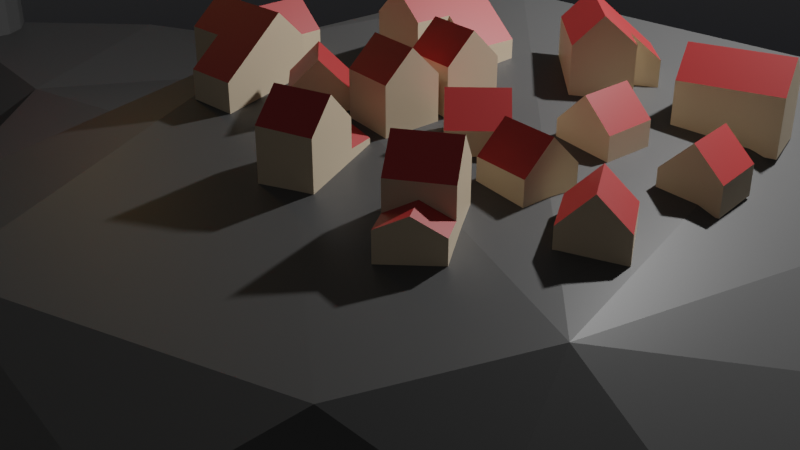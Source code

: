# Source: 1-13._texturing_the_lighthouse.blend  (saved by Blender 3.2.14; exported with 4.5.12 LTS)
import bpy
from mathutils import Matrix  # noqa: F401  (used for matrix-valued properties, if any)

bpy.ops.wm.read_factory_settings(use_empty=True)
scene = bpy.context.scene
scene.name = 'Scene'

# ---- collections
col_collection = bpy.data.collections.new('Collection'); scene.collection.children.link(col_collection)
col_houses = bpy.data.collections.new('houses'); scene.collection.children.link(col_houses)

# ---- materials (node trees are filled in below, after node groups)
mat_white = bpy.data.materials.new('white')
mat_white.use_transparent_shadow = False
mat_red = bpy.data.materials.new('red')
mat_red.use_transparent_shadow = False
mat_grey_base = bpy.data.materials.new('grey base')
mat_grey_base.use_transparent_shadow = False
mat_emission = bpy.data.materials.new('emission')
mat_emission.use_transparent_shadow = False
mat_water = bpy.data.materials.new('water')
mat_water.use_transparent_shadow = False
mat_rock = bpy.data.materials.new('rock')
mat_rock.use_transparent_shadow = False
mat_house_yellow = bpy.data.materials.new('house yellow')
mat_house_yellow.use_transparent_shadow = False
mat_house_red = bpy.data.materials.new('house red')
mat_house_red.use_transparent_shadow = False

# ---- material node trees
mat_white.use_nodes = True; mat_white.node_tree.nodes.clear()
_N = mat_white.node_tree.nodes; _L = mat_white.node_tree.links
n0 = _N.new('ShaderNodeBsdfPrincipled'); n0.name = 'Principled BSDF'; n0.location = (10, 300)
n0.distribution = 'GGX'
n0.subsurface_method = 'RANDOM_WALK_SKIN'
n0.inputs[3].default_value = 1.45
n0.inputs[27].default_value = (0.0, 0.0, 0.0, 1.0)
n0.inputs[28].default_value = 1.0
n1 = _N.new('ShaderNodeOutputMaterial'); n1.name = 'Material Output'; n1.location = (300, 300)
_L.new(n0.outputs[0], n1.inputs[0])
n1.is_active_output = True
mat_red.use_nodes = True; mat_red.node_tree.nodes.clear()
_N = mat_red.node_tree.nodes; _L = mat_red.node_tree.links
n0 = _N.new('ShaderNodeBsdfPrincipled'); n0.name = 'Principled BSDF'; n0.location = (10, 300)
n0.distribution = 'GGX'
n0.subsurface_method = 'RANDOM_WALK_SKIN'
n0.inputs[0].default_value = (0.8, 0.002208, 0.0, 1.0)
n0.inputs[3].default_value = 1.45
n0.inputs[27].default_value = (0.0, 0.0, 0.0, 1.0)
n0.inputs[28].default_value = 1.0
n1 = _N.new('ShaderNodeOutputMaterial'); n1.name = 'Material Output'; n1.location = (300, 300)
_L.new(n0.outputs[0], n1.inputs[0])
n1.is_active_output = True
mat_grey_base.use_nodes = True; mat_grey_base.node_tree.nodes.clear()
_N = mat_grey_base.node_tree.nodes; _L = mat_grey_base.node_tree.links
n0 = _N.new('ShaderNodeBsdfPrincipled'); n0.name = 'Principled BSDF'; n0.location = (10, 300)
n0.distribution = 'GGX'
n0.subsurface_method = 'RANDOM_WALK_SKIN'
n0.inputs[0].default_value = (0.1078, 0.1078, 0.1078, 1.0)
n0.inputs[3].default_value = 1.45
n0.inputs[27].default_value = (0.0, 0.0, 0.0, 1.0)
n0.inputs[28].default_value = 1.0
n1 = _N.new('ShaderNodeOutputMaterial'); n1.name = 'Material Output'; n1.location = (300, 300)
_L.new(n0.outputs[0], n1.inputs[0])
n1.is_active_output = True
mat_emission.use_nodes = True; mat_emission.node_tree.nodes.clear()
_N = mat_emission.node_tree.nodes; _L = mat_emission.node_tree.links
n0 = _N.new('ShaderNodeBsdfPrincipled'); n0.name = 'Principled BSDF'; n0.location = (10, 300)
n0.distribution = 'GGX'
n0.subsurface_method = 'RANDOM_WALK_SKIN'
n0.inputs[3].default_value = 1.45
n0.inputs[27].default_value = (0.5457, 0.3459, 0.07611, 1.0)
n0.inputs[28].default_value = 18.0
n1 = _N.new('ShaderNodeOutputMaterial'); n1.name = 'Material Output'; n1.location = (300, 300)
_L.new(n0.outputs[0], n1.inputs[0])
n1.is_active_output = True
mat_water.use_nodes = True; mat_water.node_tree.nodes.clear()
_N = mat_water.node_tree.nodes; _L = mat_water.node_tree.links
n0 = _N.new('ShaderNodeBsdfPrincipled'); n0.name = 'Principled BSDF'; n0.location = (10, 300)
n0.distribution = 'GGX'
n0.subsurface_method = 'RANDOM_WALK_SKIN'
n0.inputs[0].default_value = (0.001854, 0.002587, 0.01206, 1.0)
n0.inputs[2].default_value = 0.0
n0.inputs[3].default_value = 1.45
n0.inputs[27].default_value = (0.0, 0.0, 0.0, 1.0)
n0.inputs[28].default_value = 1.0
n1 = _N.new('ShaderNodeOutputMaterial'); n1.name = 'Material Output'; n1.location = (300, 300)
_L.new(n0.outputs[0], n1.inputs[0])
n1.is_active_output = True
mat_rock.use_nodes = True; mat_rock.node_tree.nodes.clear()
_N = mat_rock.node_tree.nodes; _L = mat_rock.node_tree.links
n0 = _N.new('ShaderNodeBsdfPrincipled'); n0.name = 'Principled BSDF'; n0.location = (10, 300)
n0.distribution = 'GGX'
n0.subsurface_method = 'RANDOM_WALK_SKIN'
n0.inputs[0].default_value = (0.07812, 0.07812, 0.07812, 1.0)
n0.inputs[3].default_value = 1.45
n0.inputs[27].default_value = (0.0, 0.0, 0.0, 1.0)
n0.inputs[28].default_value = 1.0
n1 = _N.new('ShaderNodeOutputMaterial'); n1.name = 'Material Output'; n1.location = (300, 300)
_L.new(n0.outputs[0], n1.inputs[0])
n1.is_active_output = True
mat_house_yellow.use_nodes = True; mat_house_yellow.node_tree.nodes.clear()
_N = mat_house_yellow.node_tree.nodes; _L = mat_house_yellow.node_tree.links
n0 = _N.new('ShaderNodeBsdfPrincipled'); n0.name = 'Principled BSDF'; n0.location = (10, 300)
n0.distribution = 'GGX'
n0.subsurface_method = 'RANDOM_WALK_SKIN'
n0.inputs[0].default_value = (0.7001, 0.5658, 0.4024, 1.0)
n0.inputs[3].default_value = 1.45
n0.inputs[27].default_value = (0.0, 0.0, 0.0, 1.0)
n0.inputs[28].default_value = 1.0
n1 = _N.new('ShaderNodeOutputMaterial'); n1.name = 'Material Output'; n1.location = (300, 300)
_L.new(n0.outputs[0], n1.inputs[0])
n1.is_active_output = True
mat_house_red.use_nodes = True; mat_house_red.node_tree.nodes.clear()
_N = mat_house_red.node_tree.nodes; _L = mat_house_red.node_tree.links
n0 = _N.new('ShaderNodeBsdfPrincipled'); n0.name = 'Principled BSDF'; n0.location = (10, 300)
n0.distribution = 'GGX'
n0.subsurface_method = 'RANDOM_WALK_SKIN'
n0.inputs[0].default_value = (0.4444, 0.02881, 0.02798, 1.0)
n0.inputs[3].default_value = 1.45
n0.inputs[27].default_value = (0.0, 0.0, 0.0, 1.0)
n0.inputs[28].default_value = 1.0
n1 = _N.new('ShaderNodeOutputMaterial'); n1.name = 'Material Output'; n1.location = (300, 300)
_L.new(n0.outputs[0], n1.inputs[0])
n1.is_active_output = True

# ---- world
world_world = bpy.data.worlds.new('World'); scene.world = world_world
world_world.use_nodes = True; world_world.node_tree.nodes.clear()
_N = world_world.node_tree.nodes; _L = world_world.node_tree.links
n0 = _N.new('ShaderNodeOutputWorld'); n0.name = 'World Output'; n0.location = (300, 300)
n1 = _N.new('ShaderNodeBackground'); n1.name = 'Background'; n1.location = (10, 300)
n1.inputs[0].default_value = (0.05088, 0.05088, 0.05088, 1.0)
_L.new(n1.outputs[0], n0.inputs[0])
n0.is_active_output = True
world_world.color = (0.05088, 0.05088, 0.05088)
world_world.use_sun_shadow = False
world_world.sun_shadow_jitter_overblur = 0.0

# ---- cameras
cam_camera = bpy.data.cameras.new('Camera')
cam_camera.clip_end = 100.0
cam_camera.ortho_scale = 7.314

# ---- lights
light_light = bpy.data.lights.new('Light', 'POINT')
light_light.transmission_factor = 0.0
light_light.energy = 1000.0
light_light.shadow_soft_size = 0.1
light_light.shadow_maximum_resolution = 0.006
light_light.use_absolute_resolution = True

# ---- meshes
me_cylinder = bpy.data.meshes.new('Cylinder')
me_cylinder.from_pydata([(0.0, 1.0, -0.5549), (0.0, 1.0, 1.0), (0.3827, 0.9239, -0.5549), (0.3827, 0.9239, 1.0), (0.7071, 0.7071, -0.5549), (0.7071, 0.7071, 1.0), (0.9239, 0.3827, -0.5549), (0.9239, 0.3827, 1.0), (1.0, -4.371e-08, -0.5549), (1.0, -4.371e-08, 1.0), (0.9239, -0.3827, -0.5549), (0.9239, -0.3827, 1.0), (0.7071, -0.7071, -0.5549), (0.7071, -0.7071, 1.0), (0.3827, -0.9239, -0.5549), (0.3827, -0.9239, 1.0), (-8.742e-08, -1.0, -0.5549), (-8.742e-08, -1.0, 1.0), (-0.3827, -0.9239, -0.5549), (-0.3827, -0.9239, 1.0), (-0.7071, -0.7071, -0.5549), (-0.7071, -0.7071, 1.0), (-0.9239, -0.3827, -0.5549), (-0.9239, -0.3827, 1.0), (-1.0, 1.192e-08, -0.5549), (-1.0, 1.192e-08, 1.0), (-0.9239, 0.3827, -0.5549), (-0.9239, 0.3827, 1.0), (-0.7071, 0.7071, -0.5549), (-0.7071, 0.7071, 1.0), (-0.3827, 0.9239, -0.5549), (-0.3827, 0.9239, 1.0), (0.3143, 0.7588, 1.0), (2.996e-09, 0.8213, 1.0), (0.5807, 0.5807, 1.0), (0.7588, 0.3143, 1.0), (0.8213, -3.657e-08, 1.0), (0.7588, -0.3143, 1.0), (0.5807, -0.5807, 1.0), (0.3143, -0.7588, 1.0), (-6.88e-08, -0.8213, 1.0), (-0.3143, -0.7588, 1.0), (-0.5807, -0.5807, 1.0), (-0.7588, -0.3143, 1.0), (-0.8213, 9.128e-09, 1.0), (-0.7588, 0.3143, 1.0), (-0.5807, 0.5807, 1.0), (-0.3143, 0.7588, 1.0), (0.2424, 0.5853, 5.871), (3.988e-08, 0.6335, 5.871), (0.4479, 0.4479, 5.871), (0.5853, 0.2424, 5.871), (0.6335, -2.65e-08, 5.871), (0.5853, -0.2424, 5.871), (0.4479, -0.4479, 5.871), (0.2424, -0.5853, 5.871), (-1.551e-08, -0.6335, 5.871), (-0.2424, -0.5853, 5.871), (-0.4479, -0.4479, 5.871), (-0.5853, -0.2424, 5.871), (-0.6335, 8.745e-09, 5.871), (-0.5853, 0.2424, 5.871), (-0.4479, 0.4479, 5.871), (-0.2424, 0.5853, 5.871), (0.2736, 0.6605, 5.871), (3.806e-08, 0.7149, 5.871), (0.5055, 0.5055, 5.871), (0.6605, 0.2736, 5.871), (0.7149, -3.039e-08, 5.871), (0.6605, -0.2736, 5.871), (0.5055, -0.5055, 5.871), (0.2736, -0.6605, 5.871), (-2.444e-08, -0.7149, 5.871), (-0.2736, -0.6605, 5.871), (-0.5055, -0.5055, 5.871), (-0.6605, -0.2736, 5.871), (-0.7149, 9.39e-09, 5.871), (-0.6605, 0.2736, 5.871), (-0.5055, 0.5055, 5.871), (-0.2736, 0.6605, 5.871), (0.211, 0.5094, 6.064), (3.267e-08, 0.5513, 6.064), (0.3898, 0.3898, 6.064), (0.5094, 0.211, 6.064), (0.5513, -4.033e-08, 6.064), (0.5094, -0.211, 6.064), (0.3898, -0.3898, 6.064), (0.211, -0.5094, 6.064), (-3.732e-09, -0.5513, 6.064), (-0.211, -0.5094, 6.064), (-0.3898, -0.3898, 6.064), (-0.5094, -0.211, 6.064), (-0.5513, -5.523e-09, 6.064), (-0.5094, 0.211, 6.064), (-0.3898, 0.3898, 6.064), (-0.211, 0.5094, 6.064), (0.2736, 0.6605, 6.064), (5.131e-08, 0.7149, 6.064), (0.5055, 0.5055, 6.064), (0.6605, 0.2736, 6.064), (0.7149, -3.039e-08, 6.064), (0.6605, -0.2736, 6.064), (0.5055, -0.5055, 6.064), (0.2736, -0.6605, 6.064), (-1.119e-08, -0.7149, 6.064), (-0.2736, -0.6605, 6.064), (-0.5055, -0.5055, 6.064), (-0.6605, -0.2736, 6.064), (-0.7149, 9.39e-09, 6.064), (-0.6605, 0.2736, 6.064), (-0.5055, 0.5055, 6.064), (-0.2736, 0.6605, 6.064), (0.211, 0.5094, 7.009), (3.267e-08, 0.5513, 7.009), (0.3898, 0.3898, 7.009), (0.5094, 0.211, 7.009), (0.5513, -4.033e-08, 7.009), (0.5094, -0.211, 7.009), (0.3898, -0.3898, 7.009), (0.211, -0.5094, 7.009), (-3.732e-09, -0.5513, 7.009), (-0.211, -0.5094, 7.009), (-0.3898, -0.3898, 7.009), (-0.5094, -0.211, 7.009), (-0.5513, -5.523e-09, 7.009), (-0.5094, 0.211, 7.009), (-0.3898, 0.3898, 7.009), (-0.211, 0.5094, 7.009), (0.272, 0.6568, 7.009), (2.637e-08, 0.7109, 7.009), (0.5027, 0.5027, 7.009), (0.6568, 0.272, 7.009), (0.7109, -5.546e-08, 7.009), (0.6568, -0.272, 7.009), (0.5027, -0.5027, 7.009), (0.272, -0.6568, 7.009), (-2.056e-08, -0.7109, 7.009), (-0.272, -0.6568, 7.009), (-0.5027, -0.5027, 7.009), (-0.6568, -0.272, 7.009), (-0.7109, -1.059e-08, 7.009), (-0.6568, 0.272, 7.009), (-0.5027, 0.5027, 7.009), (-0.272, 0.6568, 7.009), (0.272, 0.6568, 7.184), (-3.146e-08, 0.7109, 7.184), (0.5027, 0.5027, 7.184), (0.6568, 0.272, 7.184), (0.7109, -5.546e-08, 7.184), (0.6568, -0.272, 7.184), (0.5027, -0.5027, 7.184), (0.272, -0.6568, 7.184), (-7.839e-08, -0.7109, 7.184), (-0.272, -0.6568, 7.184), (-0.5027, -0.5027, 7.184), (-0.6568, -0.272, 7.184), (-0.7109, -1.059e-08, 7.184), (-0.6568, 0.272, 7.184), (-0.5027, 0.5027, 7.184), (-0.272, 0.6568, 7.184), (-2.682e-07, 0.0, 8.092), (-2.738e-07, 0.0, 8.092), (-2.682e-07, 2.98e-08, 8.092), (-2.98e-07, 1.49e-08, 8.092), (-2.98e-07, 1.49e-08, 8.092), (-2.98e-07, 1.49e-08, 8.092), (-2.682e-07, 2.98e-08, 8.092), (-2.682e-07, 0.0, 8.092), (-2.738e-07, 0.0, 8.092), (-2.682e-07, 0.0, 8.092), (-2.682e-07, 2.98e-08, 8.092), (-2.98e-07, 1.49e-08, 8.092), (-2.98e-07, 1.49e-08, 8.092), (-2.98e-07, 1.49e-08, 8.092), (-2.682e-07, 0.0, 8.092), (-2.682e-07, 0.0, 8.092), (0.7743, -3.405e-08, 2.218), (0.7274, -3.153e-08, 3.435), (0.6804, -2.902e-08, 4.653), (0.6286, -0.2604, 4.653), (0.672, -0.2784, 3.435), (0.7154, -0.2963, 2.218), (-0.7743, 9.032e-09, 2.218), (-0.7274, 8.936e-09, 3.435), (-0.6804, 8.84e-09, 4.653), (-0.6286, 0.2604, 4.653), (-0.672, 0.2784, 3.435), (-0.7154, 0.2963, 2.218), (0.4811, -0.4811, 4.653), (0.5143, -0.5143, 3.435), (0.5475, -0.5475, 2.218), (-0.4811, 0.4811, 4.653), (-0.5143, 0.5143, 3.435), (-0.5475, 0.5475, 2.218), (0.2604, -0.6286, 4.653), (0.2784, -0.672, 3.435), (0.2963, -0.7154, 2.218), (-0.2604, 0.6286, 4.653), (-0.2784, 0.672, 3.435), (-0.2963, 0.7154, 2.218), (-2.883e-08, -0.6804, 4.653), (-4.215e-08, -0.7274, 3.435), (-5.548e-08, -0.7743, 2.218), (1.222e-08, 0.7743, 2.218), (2.144e-08, 0.7274, 3.435), (3.066e-08, 0.6804, 4.653), (0.2604, 0.6286, 4.653), (0.2784, 0.672, 3.435), (0.2963, 0.7154, 2.218), (-0.2604, -0.6286, 4.653), (-0.2784, -0.672, 3.435), (-0.2963, -0.7154, 2.218), (0.4811, 0.4811, 4.653), (0.5143, 0.5143, 3.435), (0.5475, 0.5475, 2.218), (-0.4811, -0.4811, 4.653), (-0.5143, -0.5143, 3.435), (-0.5475, -0.5475, 2.218), (0.6286, 0.2604, 4.653), (0.672, 0.2784, 3.435), (0.7154, 0.2963, 2.218), (-0.6286, -0.2604, 4.653), (-0.672, -0.2784, 3.435), (-0.7154, -0.2963, 2.218)], [], [(0, 1, 3, 2), (2, 3, 5, 4), (4, 5, 7, 6), (6, 7, 9, 8), (8, 9, 11, 10), (10, 11, 13, 12), (12, 13, 15, 14), (14, 15, 17, 16), (16, 17, 19, 18), (18, 19, 21, 20), (20, 21, 23, 22), (22, 23, 25, 24), (24, 25, 27, 26), (26, 27, 29, 28), (7, 5, 34, 35), (28, 29, 31, 30), (30, 31, 1, 0), (0, 2, 4, 6, 8, 10, 12, 14, 16, 18, 20, 22, 24, 26, 28, 30), (179, 178, 52, 53), (17, 15, 39, 40), (3, 1, 33, 32), (27, 25, 44, 45), (13, 11, 37, 38), (23, 21, 42, 43), (1, 31, 47, 33), (9, 7, 35, 36), (19, 17, 40, 41), (29, 27, 45, 46), (5, 3, 32, 34), (15, 13, 38, 39), (25, 23, 43, 44), (11, 9, 36, 37), (21, 19, 41, 42), (31, 29, 46, 47), (58, 57, 73, 74), (185, 184, 60, 61), (188, 179, 53, 54), (191, 185, 61, 62), (194, 188, 54, 55), (197, 191, 62, 63), (200, 194, 55, 56), (206, 205, 49, 48), (205, 197, 63, 49), (209, 200, 56, 57), (212, 206, 48, 50), (215, 209, 57, 58), (218, 212, 50, 51), (221, 215, 58, 59), (178, 218, 51, 52), (184, 221, 59, 60), (79, 78, 110, 111), (51, 50, 66, 67), (59, 58, 74, 75), (52, 51, 67, 68), (60, 59, 75, 76), (53, 52, 68, 69), (61, 60, 76, 77), (54, 53, 69, 70), (62, 61, 77, 78), (55, 54, 70, 71), (63, 62, 78, 79), (56, 55, 71, 72), (48, 49, 65, 64), (49, 63, 79, 65), (57, 56, 72, 73), (50, 48, 64, 66), (92, 91, 123, 124), (72, 71, 103, 104), (64, 65, 97, 96), (65, 79, 111, 97), (73, 72, 104, 105), (66, 64, 96, 98), (74, 73, 105, 106), (67, 66, 98, 99), (75, 74, 106, 107), (68, 67, 99, 100), (76, 75, 107, 108), (69, 68, 100, 101), (77, 76, 108, 109), (70, 69, 101, 102), (78, 77, 109, 110), (71, 70, 102, 103), (81, 80, 96, 97), (80, 82, 98, 96), (82, 83, 99, 98), (83, 84, 100, 99), (84, 85, 101, 100), (85, 86, 102, 101), (86, 87, 103, 102), (87, 88, 104, 103), (88, 89, 105, 104), (89, 90, 106, 105), (90, 91, 107, 106), (91, 92, 108, 107), (92, 93, 109, 108), (93, 94, 110, 109), (94, 95, 111, 110), (95, 81, 97, 111), (122, 121, 137, 138), (85, 84, 116, 117), (93, 92, 124, 125), (86, 85, 117, 118), (94, 93, 125, 126), (87, 86, 118, 119), (95, 94, 126, 127), (88, 87, 119, 120), (80, 81, 113, 112), (81, 95, 127, 113), (89, 88, 120, 121), (82, 80, 112, 114), (90, 89, 121, 122), (83, 82, 114, 115), (91, 90, 122, 123), (84, 83, 115, 116), (143, 142, 158, 159), (115, 114, 130, 131), (123, 122, 138, 139), (116, 115, 131, 132), (124, 123, 139, 140), (117, 116, 132, 133), (125, 124, 140, 141), (118, 117, 133, 134), (126, 125, 141, 142), (119, 118, 134, 135), (127, 126, 142, 143), (120, 119, 135, 136), (112, 113, 129, 128), (113, 127, 143, 129), (121, 120, 136, 137), (114, 112, 128, 130), (149, 148, 164, 165), (136, 135, 151, 152), (128, 129, 145, 144), (129, 143, 159, 145), (137, 136, 152, 153), (130, 128, 144, 146), (138, 137, 153, 154), (131, 130, 146, 147), (139, 138, 154, 155), (132, 131, 147, 148), (140, 139, 155, 156), (133, 132, 148, 149), (141, 140, 156, 157), (134, 133, 149, 150), (142, 141, 157, 158), (135, 134, 150, 151), (160, 161, 175, 174, 173, 172, 171, 170, 169, 168, 167, 166, 165, 164, 163, 162), (157, 156, 172, 173), (150, 149, 165, 166), (158, 157, 173, 174), (151, 150, 166, 167), (159, 158, 174, 175), (152, 151, 167, 168), (144, 145, 161, 160), (145, 159, 175, 161), (153, 152, 168, 169), (146, 144, 160, 162), (154, 153, 169, 170), (147, 146, 162, 163), (155, 154, 170, 171), (148, 147, 163, 164), (156, 155, 171, 172), (44, 43, 223, 182), (182, 223, 222, 183), (183, 222, 221, 184), (36, 35, 220, 176), (176, 220, 219, 177), (177, 219, 218, 178), (43, 42, 217, 223), (223, 217, 216, 222), (222, 216, 215, 221), (35, 34, 214, 220), (220, 214, 213, 219), (219, 213, 212, 218), (42, 41, 211, 217), (217, 211, 210, 216), (216, 210, 209, 215), (34, 32, 208, 214), (214, 208, 207, 213), (213, 207, 206, 212), (41, 40, 202, 211), (211, 202, 201, 210), (210, 201, 200, 209), (33, 47, 199, 203), (203, 199, 198, 204), (204, 198, 197, 205), (32, 33, 203, 208), (208, 203, 204, 207), (207, 204, 205, 206), (40, 39, 196, 202), (202, 196, 195, 201), (201, 195, 194, 200), (47, 46, 193, 199), (199, 193, 192, 198), (198, 192, 191, 197), (39, 38, 190, 196), (196, 190, 189, 195), (195, 189, 188, 194), (46, 45, 187, 193), (193, 187, 186, 192), (192, 186, 185, 191), (38, 37, 181, 190), (190, 181, 180, 189), (189, 180, 179, 188), (45, 44, 182, 187), (187, 182, 183, 186), (186, 183, 184, 185), (37, 36, 176, 181), (181, 176, 177, 180), (180, 177, 178, 179)])
me_cylinder.polygons.foreach_set('material_index', [2, 2, 2, 2, 2, 2, 2, 2, 2, 2, 2, 2, 2, 2, 2, 2, 2, 2, 0, 2, 2, 2, 2, 2, 2, 2, 2, 2, 2, 2, 2, 2, 2, 2, 1, 0, 0, 0, 0, 0, 0, 0, 0, 0, 0, 0, 0, 0, 0, 0, 1, 1, 1, 1, 1, 1, 1, 1, 1, 1, 1, 1, 1, 1, 1, 1, 3, 1, 1, 1, 1, 1, 1, 1, 1, 1, 1, 1, 1, 1, 1, 1, 1, 1, 1, 1, 1, 1, 1, 1, 1, 1, 1, 1, 1, 1, 1, 1, 1, 3, 3, 3, 3, 3, 3, 3, 3, 3, 3, 3, 3, 3, 3, 3, 1, 1, 1, 1, 1, 1, 1, 1, 1, 1, 1, 1, 1, 1, 1, 1, 1, 1, 1, 1, 1, 1, 1, 1, 1, 1, 1, 1, 1, 1, 1, 1, 1, 1, 1, 1, 1, 1, 1, 1, 1, 1, 1, 1, 1, 1, 1, 1, 1, 0, 1, 1, 0, 1, 1, 0, 1, 1, 0, 1, 1, 0, 1, 1, 0, 1, 1, 0, 1, 1, 0, 1, 1, 0, 1, 1, 0, 1, 1, 0, 1, 1, 0, 1, 1, 0, 1, 1, 0, 1, 1, 0, 1, 1, 0, 1])
_uv = me_cylinder.uv_layers.new(name='UVMap')
_uv.uv.foreach_set('vector', [1.0, 0.5, 1.0, 1.0, 0.9375, 1.0, 0.9375, 0.5, 0.9375, 0.5, 0.9375, 1.0, 0.875, 1.0, 0.875, 0.5, 0.875, 0.5, 0.875, 1.0, 0.8125, 1.0, 0.8125, 0.5, 0.8125, 0.5, 0.8125, 1.0, 0.75, 1.0, 0.75, 0.5, 0.75, 0.5, 0.75, 1.0, 0.6875, 1.0, 0.6875, 0.5, 0.6875, 0.5, 0.6875, 1.0, 0.625, 1.0, 0.625, 0.5, 0.625, 0.5, 0.625, 1.0, 0.5625, 1.0, 0.5625, 0.5, 0.5625, 0.5, 0.5625, 1.0, 0.5, 1.0, 0.5, 0.5, 0.5, 0.5, 0.5, 1.0, 0.4375, 1.0, 0.4375, 0.5, 0.4375, 0.5, 0.4375, 1.0, 0.375, 1.0, 0.375, 0.5, 0.375, 0.5, 0.375, 1.0, 0.3125, 1.0, 0.3125, 0.5, 0.3125, 0.5, 0.3125, 1.0, 0.25, 1.0, 0.25, 0.5, 0.25, 0.5, 0.25, 1.0, 0.1875, 1.0, 0.1875, 0.5, 0.1875, 0.5, 0.1875, 1.0, 0.125, 1.0, 0.125, 0.5, 0.8125, 1.0, 0.875, 1.0, 0.875, 1.0, 0.8125, 1.0, 0.125, 0.5, 0.125, 1.0, 0.0625, 1.0, 0.0625, 0.5, 0.0625, 0.5, 0.0625, 1.0, 0.0, 1.0, 0.0, 0.5, 0.75, 0.49, 0.8418, 0.4717, 0.9197, 0.4197, 0.9717, 0.3418, 0.99, 0.25, 0.9717, 0.1582, 0.9197, 0.08029, 0.8418, 0.02827, 0.75, 0.01, 0.6582, 0.02827, 0.5803, 0.08029, 0.5283, 0.1582, 0.51, 0.25, 0.5283, 0.3418, 0.5803, 0.4197, 0.6582, 0.4717, 0.6875, 1.0, 0.75, 1.0, 0.75, 1.0, 0.6875, 1.0, 0.5, 1.0, 0.5625, 1.0, 0.5625, 1.0, 0.5, 1.0, 0.9375, 1.0, 1.0, 1.0, 1.0, 1.0, 0.9375, 1.0, 0.1875, 1.0, 0.25, 1.0, 0.25, 1.0, 0.1875, 1.0, 0.625, 1.0, 0.6875, 1.0, 0.6875, 1.0, 0.625, 1.0, 0.3125, 1.0, 0.375, 1.0, 0.375, 1.0, 0.3125, 1.0, 0.0, 1.0, 0.0625, 1.0, 0.0625, 1.0, 0.0, 1.0, 0.75, 1.0, 0.8125, 1.0, 0.8125, 1.0, 0.75, 1.0, 0.4375, 1.0, 0.5, 1.0, 0.5, 1.0, 0.4375, 1.0, 0.125, 1.0, 0.1875, 1.0, 0.1875, 1.0, 0.125, 1.0, 0.875, 1.0, 0.9375, 1.0, 0.9375, 1.0, 0.875, 1.0, 0.5625, 1.0, 0.625, 1.0, 0.625, 1.0, 0.5625, 1.0, 0.25, 1.0, 0.3125, 1.0, 0.3125, 1.0, 0.25, 1.0, 0.6875, 1.0, 0.75, 1.0, 0.75, 1.0, 0.6875, 1.0, 0.375, 1.0, 0.4375, 1.0, 0.4375, 1.0, 0.375, 1.0, 0.0625, 1.0, 0.125, 1.0, 0.125, 1.0, 0.0625, 1.0, 0.375, 1.0, 0.4375, 1.0, 0.4375, 1.0, 0.375, 1.0, 0.1875, 1.0, 0.25, 1.0, 0.25, 1.0, 0.1875, 1.0, 0.625, 1.0, 0.6875, 1.0, 0.6875, 1.0, 0.625, 1.0, 0.125, 1.0, 0.1875, 1.0, 0.1875, 1.0, 0.125, 1.0, 0.5625, 1.0, 0.625, 1.0, 0.625, 1.0, 0.5625, 1.0, 0.0625, 1.0, 0.125, 1.0, 0.125, 1.0, 0.0625, 1.0, 0.5, 1.0, 0.5625, 1.0, 0.5625, 1.0, 0.5, 1.0, 0.9375, 1.0, 1.0, 1.0, 1.0, 1.0, 0.9375, 1.0, 0.0, 1.0, 0.0625, 1.0, 0.0625, 1.0, 0.0, 1.0, 0.4375, 1.0, 0.5, 1.0, 0.5, 1.0, 0.4375, 1.0, 0.875, 1.0, 0.9375, 1.0, 0.9375, 1.0, 0.875, 1.0, 0.375, 1.0, 0.4375, 1.0, 0.4375, 1.0, 0.375, 1.0, 0.8125, 1.0, 0.875, 1.0, 0.875, 1.0, 0.8125, 1.0, 0.3125, 1.0, 0.375, 1.0, 0.375, 1.0, 0.3125, 1.0, 0.75, 1.0, 0.8125, 1.0, 0.8125, 1.0, 0.75, 1.0, 0.25, 1.0, 0.3125, 1.0, 0.3125, 1.0, 0.25, 1.0, 0.0625, 1.0, 0.125, 1.0, 0.125, 1.0, 0.0625, 1.0, 0.8125, 1.0, 0.875, 1.0, 0.875, 1.0, 0.8125, 1.0, 0.3125, 1.0, 0.375, 1.0, 0.375, 1.0, 0.3125, 1.0, 0.75, 1.0, 0.8125, 1.0, 0.8125, 1.0, 0.75, 1.0, 0.25, 1.0, 0.3125, 1.0, 0.3125, 1.0, 0.25, 1.0, 0.6875, 1.0, 0.75, 1.0, 0.75, 1.0, 0.6875, 1.0, 0.1875, 1.0, 0.25, 1.0, 0.25, 1.0, 0.1875, 1.0, 0.625, 1.0, 0.6875, 1.0, 0.6875, 1.0, 0.625, 1.0, 0.125, 1.0, 0.1875, 1.0, 0.1875, 1.0, 0.125, 1.0, 0.5625, 1.0, 0.625, 1.0, 0.625, 1.0, 0.5625, 1.0, 0.0625, 1.0, 0.125, 1.0, 0.125, 1.0, 0.0625, 1.0, 0.5, 1.0, 0.5625, 1.0, 0.5625, 1.0, 0.5, 1.0, 0.9375, 1.0, 1.0, 1.0, 1.0, 1.0, 0.9375, 1.0, 0.0, 1.0, 0.0625, 1.0, 0.0625, 1.0, 0.0, 1.0, 0.4375, 1.0, 0.5, 1.0, 0.5, 1.0, 0.4375, 1.0, 0.875, 1.0, 0.9375, 1.0, 0.9375, 1.0, 0.875, 1.0, 0.06492, 0.25, 0.07901, 0.1792, 0.07901, 0.1792, 0.06492, 0.25, 0.5, 1.0, 0.5625, 1.0, 0.5625, 1.0, 0.5, 1.0, 0.9375, 1.0, 1.0, 1.0, 1.0, 1.0, 0.9375, 1.0, 0.0, 1.0, 0.0625, 1.0, 0.0625, 1.0, 0.0, 1.0, 0.4375, 1.0, 0.5, 1.0, 0.5, 1.0, 0.4375, 1.0, 0.875, 1.0, 0.9375, 1.0, 0.9375, 1.0, 0.875, 1.0, 0.375, 1.0, 0.4375, 1.0, 0.4375, 1.0, 0.375, 1.0, 0.8125, 1.0, 0.875, 1.0, 0.875, 1.0, 0.8125, 1.0, 0.3125, 1.0, 0.375, 1.0, 0.375, 1.0, 0.3125, 1.0, 0.75, 1.0, 0.8125, 1.0, 0.8125, 1.0, 0.75, 1.0, 0.25, 1.0, 0.3125, 1.0, 0.3125, 1.0, 0.25, 1.0, 0.6875, 1.0, 0.75, 1.0, 0.75, 1.0, 0.6875, 1.0, 0.1875, 1.0, 0.25, 1.0, 0.25, 1.0, 0.1875, 1.0, 0.625, 1.0, 0.6875, 1.0, 0.6875, 1.0, 0.625, 1.0, 0.125, 1.0, 0.1875, 1.0, 0.1875, 1.0, 0.125, 1.0, 0.5625, 1.0, 0.625, 1.0, 0.625, 1.0, 0.5625, 1.0, 0.25, 0.4351, 0.3208, 0.421, 0.3418, 0.4717, 0.25, 0.49, 0.3208, 0.421, 0.3809, 0.3809, 0.4197, 0.4197, 0.3418, 0.4717, 0.3809, 0.3809, 0.421, 0.3208, 0.4717, 0.3418, 0.4197, 0.4197, 0.421, 0.3208, 0.4351, 0.25, 0.49, 0.25, 0.4717, 0.3418, 0.4351, 0.25, 0.421, 0.1792, 0.4717, 0.1582, 0.49, 0.25, 0.421, 0.1792, 0.3809, 0.1191, 0.4197, 0.08029, 0.4717, 0.1582, 0.3809, 0.1191, 0.3208, 0.07901, 0.3418, 0.02827, 0.4197, 0.08029, 0.3208, 0.07901, 0.25, 0.06492, 0.25, 0.01, 0.3418, 0.02827, 0.25, 0.06492, 0.1792, 0.07901, 0.1582, 0.02827, 0.25, 0.01, 0.1792, 0.07901, 0.1191, 0.1191, 0.08029, 0.08029, 0.1582, 0.02827, 0.1191, 0.1191, 0.07901, 0.1792, 0.02827, 0.1582, 0.08029, 0.08029, 0.07901, 0.1792, 0.06492, 0.25, 0.01, 0.25, 0.02827, 0.1582, 0.06492, 0.25, 0.07901, 0.3208, 0.02827, 0.3418, 0.01, 0.25, 0.07901, 0.3208, 0.1191, 0.3809, 0.08029, 0.4197, 0.02827, 0.3418, 0.1191, 0.3809, 0.1792, 0.421, 0.1582, 0.4717, 0.08029, 0.4197, 0.1792, 0.421, 0.25, 0.4351, 0.25, 0.49, 0.1582, 0.4717, 0.1191, 0.1191, 0.1792, 0.07901, 0.1792, 0.07901, 0.1191, 0.1191, 0.421, 0.1792, 0.4351, 0.25, 0.4351, 0.25, 0.421, 0.1792, 0.07901, 0.3208, 0.06492, 0.25, 0.06492, 0.25, 0.07901, 0.3208, 0.3809, 0.1191, 0.421, 0.1792, 0.421, 0.1792, 0.3809, 0.1191, 0.1191, 0.3809, 0.07901, 0.3208, 0.07901, 0.3208, 0.1191, 0.3809, 0.3208, 0.07901, 0.3809, 0.1191, 0.3809, 0.1191, 0.3208, 0.07901, 0.1792, 0.421, 0.1191, 0.3809, 0.1191, 0.3809, 0.1792, 0.421, 0.25, 0.06492, 0.3208, 0.07901, 0.3208, 0.07901, 0.25, 0.06492, 0.3208, 0.421, 0.25, 0.4351, 0.25, 0.4351, 0.3208, 0.421, 0.25, 0.4351, 0.1792, 0.421, 0.1792, 0.421, 0.25, 0.4351, 0.1792, 0.07901, 0.25, 0.06492, 0.25, 0.06492, 0.1792, 0.07901, 0.3809, 0.3809, 0.3208, 0.421, 0.3208, 0.421, 0.3809, 0.3809, 0.1191, 0.1191, 0.1792, 0.07901, 0.1792, 0.07901, 0.1191, 0.1191, 0.421, 0.3208, 0.3809, 0.3809, 0.3809, 0.3809, 0.421, 0.3208, 0.07901, 0.1792, 0.1191, 0.1191, 0.1191, 0.1191, 0.07901, 0.1792, 0.4351, 0.25, 0.421, 0.3208, 0.421, 0.3208, 0.4351, 0.25, 0.1792, 0.421, 0.1191, 0.3809, 0.1191, 0.3809, 0.1792, 0.421, 0.421, 0.3208, 0.3809, 0.3809, 0.3809, 0.3809, 0.421, 0.3208, 0.07901, 0.1792, 0.1191, 0.1191, 0.1191, 0.1191, 0.07901, 0.1792, 0.4351, 0.25, 0.421, 0.3208, 0.421, 0.3208, 0.4351, 0.25, 0.06492, 0.25, 0.07901, 0.1792, 0.07901, 0.1792, 0.06492, 0.25, 0.421, 0.1792, 0.4351, 0.25, 0.4351, 0.25, 0.421, 0.1792, 0.07901, 0.3208, 0.06492, 0.25, 0.06492, 0.25, 0.07901, 0.3208, 0.3809, 0.1191, 0.421, 0.1792, 0.421, 0.1792, 0.3809, 0.1191, 0.1191, 0.3809, 0.07901, 0.3208, 0.07901, 0.3208, 0.1191, 0.3809, 0.3208, 0.07901, 0.3809, 0.1191, 0.3809, 0.1191, 0.3208, 0.07901, 0.1792, 0.421, 0.1191, 0.3809, 0.1191, 0.3809, 0.1792, 0.421, 0.25, 0.06492, 0.3208, 0.07901, 0.3208, 0.07901, 0.25, 0.06492, 0.3208, 0.421, 0.25, 0.4351, 0.25, 0.4351, 0.3208, 0.421, 0.25, 0.4351, 0.1792, 0.421, 0.1792, 0.421, 0.25, 0.4351, 0.1792, 0.07901, 0.25, 0.06492, 0.25, 0.06492, 0.1792, 0.07901, 0.3809, 0.3809, 0.3208, 0.421, 0.3208, 0.421, 0.3809, 0.3809, 0.421, 0.1792, 0.4351, 0.25, 0.4351, 0.25, 0.421, 0.1792, 0.25, 0.06492, 0.3208, 0.07901, 0.3208, 0.07901, 0.25, 0.06492, 0.3208, 0.421, 0.25, 0.4351, 0.25, 0.4351, 0.3208, 0.421, 0.25, 0.4351, 0.1792, 0.421, 0.1792, 0.421, 0.25, 0.4351, 0.1792, 0.07901, 0.25, 0.06492, 0.25, 0.06492, 0.1792, 0.07901, 0.3809, 0.3809, 0.3208, 0.421, 0.3208, 0.421, 0.3809, 0.3809, 0.1191, 0.1191, 0.1792, 0.07901, 0.1792, 0.07901, 0.1191, 0.1191, 0.421, 0.3208, 0.3809, 0.3809, 0.3809, 0.3809, 0.421, 0.3208, 0.07901, 0.1792, 0.1191, 0.1191, 0.1191, 0.1191, 0.07901, 0.1792, 0.4351, 0.25, 0.421, 0.3208, 0.421, 0.3208, 0.4351, 0.25, 0.06492, 0.25, 0.07901, 0.1792, 0.07901, 0.1792, 0.06492, 0.25, 0.421, 0.1792, 0.4351, 0.25, 0.4351, 0.25, 0.421, 0.1792, 0.07901, 0.3208, 0.06492, 0.25, 0.06492, 0.25, 0.07901, 0.3208, 0.3809, 0.1191, 0.421, 0.1792, 0.421, 0.1792, 0.3809, 0.1191, 0.1191, 0.3809, 0.07901, 0.3208, 0.07901, 0.3208, 0.1191, 0.3809, 0.3208, 0.07901, 0.3809, 0.1191, 0.3809, 0.1191, 0.3208, 0.07901, 0.3208, 0.421, 0.25, 0.4351, 0.1792, 0.421, 0.1191, 0.3809, 0.07901, 0.3208, 0.06492, 0.25, 0.07901, 0.1792, 0.1191, 0.1191, 0.1792, 0.07901, 0.25, 0.06492, 0.3208, 0.07901, 0.3809, 0.1191, 0.421, 0.1792, 0.4351, 0.25, 0.421, 0.3208, 0.3809, 0.3809, 0.07901, 0.3208, 0.06492, 0.25, 0.06492, 0.25, 0.07901, 0.3208, 0.3809, 0.1191, 0.421, 0.1792, 0.421, 0.1792, 0.3809, 0.1191, 0.1191, 0.3809, 0.07901, 0.3208, 0.07901, 0.3208, 0.1191, 0.3809, 0.3208, 0.07901, 0.3809, 0.1191, 0.3809, 0.1191, 0.3208, 0.07901, 0.1792, 0.421, 0.1191, 0.3809, 0.1191, 0.3809, 0.1792, 0.421, 0.25, 0.06492, 0.3208, 0.07901, 0.3208, 0.07901, 0.25, 0.06492, 0.3208, 0.421, 0.25, 0.4351, 0.25, 0.4351, 0.3208, 0.421, 0.25, 0.4351, 0.1792, 0.421, 0.1792, 0.421, 0.25, 0.4351, 0.1792, 0.07901, 0.25, 0.06492, 0.25, 0.06492, 0.1792, 0.07901, 0.3809, 0.3809, 0.3208, 0.421, 0.3208, 0.421, 0.3809, 0.3809, 0.1191, 0.1191, 0.1792, 0.07901, 0.1792, 0.07901, 0.1191, 0.1191, 0.421, 0.3208, 0.3809, 0.3809, 0.3809, 0.3809, 0.421, 0.3208, 0.07901, 0.1792, 0.1191, 0.1191, 0.1191, 0.1191, 0.07901, 0.1792, 0.4351, 0.25, 0.421, 0.3208, 0.421, 0.3208, 0.4351, 0.25, 0.06492, 0.25, 0.07901, 0.1792, 0.07901, 0.1792, 0.06492, 0.25, 0.25, 1.0, 0.3125, 1.0, 0.3125, 1.0, 0.25, 1.0, 0.25, 1.0, 0.3125, 1.0, 0.3125, 1.0, 0.25, 1.0, 0.25, 1.0, 0.3125, 1.0, 0.3125, 1.0, 0.25, 1.0, 0.75, 1.0, 0.8125, 1.0, 0.8125, 1.0, 0.75, 1.0, 0.75, 1.0, 0.8125, 1.0, 0.8125, 1.0, 0.75, 1.0, 0.75, 1.0, 0.8125, 1.0, 0.8125, 1.0, 0.75, 1.0, 0.3125, 1.0, 0.375, 1.0, 0.375, 1.0, 0.3125, 1.0, 0.3125, 1.0, 0.375, 1.0, 0.375, 1.0, 0.3125, 1.0, 0.3125, 1.0, 0.375, 1.0, 0.375, 1.0, 0.3125, 1.0, 0.8125, 1.0, 0.875, 1.0, 0.875, 1.0, 0.8125, 1.0, 0.8125, 1.0, 0.875, 1.0, 0.875, 1.0, 0.8125, 1.0, 0.8125, 1.0, 0.875, 1.0, 0.875, 1.0, 0.8125, 1.0, 0.375, 1.0, 0.4375, 1.0, 0.4375, 1.0, 0.375, 1.0, 0.375, 1.0, 0.4375, 1.0, 0.4375, 1.0, 0.375, 1.0, 0.375, 1.0, 0.4375, 1.0, 0.4375, 1.0, 0.375, 1.0, 0.875, 1.0, 0.9375, 1.0, 0.9375, 1.0, 0.875, 1.0, 0.875, 1.0, 0.9375, 1.0, 0.9375, 1.0, 0.875, 1.0, 0.875, 1.0, 0.9375, 1.0, 0.9375, 1.0, 0.875, 1.0, 0.4375, 1.0, 0.5, 1.0, 0.5, 1.0, 0.4375, 1.0, 0.4375, 1.0, 0.5, 1.0, 0.5, 1.0, 0.4375, 1.0, 0.4375, 1.0, 0.5, 1.0, 0.5, 1.0, 0.4375, 1.0, 0.0, 1.0, 0.0625, 1.0, 0.0625, 1.0, 0.0, 1.0, 0.0, 1.0, 0.0625, 1.0, 0.0625, 1.0, 0.0, 1.0, 0.0, 1.0, 0.0625, 1.0, 0.0625, 1.0, 0.0, 1.0, 0.9375, 1.0, 1.0, 1.0, 1.0, 1.0, 0.9375, 1.0, 0.9375, 1.0, 1.0, 1.0, 1.0, 1.0, 0.9375, 1.0, 0.9375, 1.0, 1.0, 1.0, 1.0, 1.0, 0.9375, 1.0, 0.5, 1.0, 0.5625, 1.0, 0.5625, 1.0, 0.5, 1.0, 0.5, 1.0, 0.5625, 1.0, 0.5625, 1.0, 0.5, 1.0, 0.5, 1.0, 0.5625, 1.0, 0.5625, 1.0, 0.5, 1.0, 0.0625, 1.0, 0.125, 1.0, 0.125, 1.0, 0.0625, 1.0, 0.0625, 1.0, 0.125, 1.0, 0.125, 1.0, 0.0625, 1.0, 0.0625, 1.0, 0.125, 1.0, 0.125, 1.0, 0.0625, 1.0, 0.5625, 1.0, 0.625, 1.0, 0.625, 1.0, 0.5625, 1.0, 0.5625, 1.0, 0.625, 1.0, 0.625, 1.0, 0.5625, 1.0, 0.5625, 1.0, 0.625, 1.0, 0.625, 1.0, 0.5625, 1.0, 0.125, 1.0, 0.1875, 1.0, 0.1875, 1.0, 0.125, 1.0, 0.125, 1.0, 0.1875, 1.0, 0.1875, 1.0, 0.125, 1.0, 0.125, 1.0, 0.1875, 1.0, 0.1875, 1.0, 0.125, 1.0, 0.625, 1.0, 0.6875, 1.0, 0.6875, 1.0, 0.625, 1.0, 0.625, 1.0, 0.6875, 1.0, 0.6875, 1.0, 0.625, 1.0, 0.625, 1.0, 0.6875, 1.0, 0.6875, 1.0, 0.625, 1.0, 0.1875, 1.0, 0.25, 1.0, 0.25, 1.0, 0.1875, 1.0, 0.1875, 1.0, 0.25, 1.0, 0.25, 1.0, 0.1875, 1.0, 0.1875, 1.0, 0.25, 1.0, 0.25, 1.0, 0.1875, 1.0, 0.6875, 1.0, 0.75, 1.0, 0.75, 1.0, 0.6875, 1.0, 0.6875, 1.0, 0.75, 1.0, 0.75, 1.0, 0.6875, 1.0, 0.6875, 1.0, 0.75, 1.0, 0.75, 1.0, 0.6875, 1.0])
me_cylinder.materials.append(mat_white)
me_cylinder.materials.append(mat_red)
me_cylinder.materials.append(mat_grey_base)
me_cylinder.materials.append(mat_emission)
me_cylinder.update()
me_plane = bpy.data.meshes.new('Plane')
me_plane.from_pydata([(-1.0, -1.0, 0.0), (1.0, -1.0, 0.0), (-1.0, 1.0, 0.0), (1.0, 1.0, 0.0)], [], [(0, 1, 3, 2)])
_uv = me_plane.uv_layers.new(name='UVMap')
_uv.uv.foreach_set('vector', [0.0, 0.0, 1.0, 0.0, 1.0, 1.0, 0.0, 1.0])
me_plane.materials.append(mat_water)
me_plane.update()
me_icosphere = bpy.data.meshes.new('Icosphere')
me_icosphere.from_pydata([(-5.427, 2.521, -0.7333), (-3.149, 3.263, -0.1236), (-6.866, -3.845, -0.7288), (4.097, -4.383, 2.008), (4.731, -3.373, 2.189), (5.324, -4.779, -0.3132), (7.251, -4.154, -0.7656), (5.255, -3.631, -0.8562), (1.436, -5.037, 1.847), (-0.2909, -6.193, -0.1614), (-5.536, -1.97, -0.875), (-3.828, -3.093, -0.9059), (-4.532, 2.055, 0.3976), (-3.088, 2.958, 0.5139), (-3.909, -0.07016, -0.97), (-1.037, 1.88, 1.428), (-1.033, 1.493, -0.6821), (-1.17, -2.075, 1.269), (0.2684, -3.939, -0.3395), (-0.1746, -4.323, 1.672), (0.6817, -1.895, 2.445), (-1.462, -4.17, 0.8984), (0.4797, -6.355, -0.8125), (-1.672, -2.814, -0.3741), (3.38, -5.413, 0.5401), (1.375, 0.131, 2.558), (7.038, 1.134, 0.6155), (-3.039, -3.939, -0.06245), (-4.635, 1.679, -1.294), (0.9621, 3.753, -0.1221), (0.4971, 1.7, -0.7837), (-2.995, 0.491, 0.6821), (-4.439, -0.01631, 1.079), (-6.998, -4.094, -0.02765), (1.45, -5.481, -1.233), (3.698, -5.226, 1.601), (-0.6176, -5.01, -0.6028), (-2.05, -4.412, -0.8769), (-7.02, -2.236, 0.643), (0.2154, 4.297, 0.1399), (0.1813, -0.3139, 0.2649), (2.672, 1.541, -0.406), (0.1151, 0.6042, 2.208), (0.966, 3.624, 0.7518), (3.095, 2.655, 1.636), (4.452, 3.296, -0.6173), (2.999, 2.862, -0.6395), (-5.937, -4.148, -0.2363), (1.755, -5.836, 1.352), (5.324, -4.55, -0.7167), (6.123, 0.8249, -0.9422), (6.543, -4.026, 0.2053), (-6.921, -2.029, -0.7863), (5.348, 3.196, -0.0382), (1.309, -6.193, -0.0006338), (1.752, 3.328, 1.102), (0.3652, 2.688, -0.9324), (2.654, -0.7005, 0.04872), (2.659, 3.303, -0.2402), (-1.166, 4.278, -0.7268), (7.852, -3.277, -0.1907), (-1.023, 4.203, 0.3924), (4.273, 3.528, 0.01415), (3.706, -4.911, -0.975), (3.644, 1.134, 2.251), (6.506, 1.992, -0.5191), (7.223, 0.8873, 0.001849), (-3.09, -2.214, 1.127), (4.981, -4.135, 1.691), (5.179, 1.46, 1.595), (-1.161, -5.303, -0.3309), (-7.174, 0.01437, -0.02859), (-6.21, 2.001, -0.7866), (-5.431, -2.142, 1.338), (-2.573, 2.839, -0.9613), (-1.532, -0.3866, -0.2974), (7.212, -3.153, -1.18), (-7.54, -2.637, -0.09536), (-5.816, 2.462, -0.07337), (-3.769, -3.737, -0.0133)], [], [(28, 0, 74), (28, 72, 0), (77, 71, 52), (2, 11, 47), (42, 44, 55), (35, 3, 8), (63, 5, 22), (63, 34, 18), (40, 57, 18), (25, 4, 64), (35, 51, 68), (35, 24, 5), (4, 69, 64), (60, 26, 4), (48, 24, 35), (6, 60, 51), (48, 54, 24), (42, 25, 44), (60, 4, 68), (18, 57, 7), (68, 3, 35), (8, 19, 48), (26, 69, 4), (51, 35, 5), (7, 49, 63), (34, 63, 22), (4, 3, 68), (2, 77, 52), (79, 27, 73), (31, 12, 32), (71, 38, 78), (38, 73, 78), (78, 73, 32), (12, 78, 32), (47, 73, 33), (14, 28, 74), (40, 75, 16), (31, 17, 15), (23, 14, 75), (73, 27, 67), (73, 67, 32), (42, 15, 17), (67, 21, 17), (8, 48, 35), (34, 36, 18), (9, 21, 70), (20, 19, 8), (25, 42, 20), (42, 19, 20), (20, 3, 4), (79, 37, 27), (11, 37, 79), (21, 42, 17), (22, 9, 70), (37, 36, 70), (77, 33, 38), (19, 54, 48), (75, 18, 23), (6, 5, 49), (54, 5, 24), (51, 5, 6), (63, 49, 5), (40, 18, 75), (66, 76, 65), (29, 56, 59), (74, 56, 16), (14, 16, 75), (31, 13, 12), (10, 11, 52), (79, 73, 47), (28, 10, 52), (21, 67, 27), (39, 43, 29), (61, 13, 15), (39, 61, 43), (72, 78, 0), (56, 46, 30), (34, 22, 36), (40, 30, 41), (49, 76, 6), (74, 1, 59), (53, 45, 62), (28, 14, 10), (62, 55, 44), (58, 29, 55), (53, 65, 45), (40, 16, 30), (45, 50, 46), (45, 46, 58), (58, 55, 62), (46, 29, 58), (13, 61, 59), (58, 62, 45), (21, 19, 42), (29, 59, 39), (30, 46, 41), (55, 29, 43), (29, 46, 56), (59, 1, 13), (52, 72, 28), (61, 39, 59), (46, 50, 41), (71, 77, 38), (47, 11, 79), (62, 69, 53), (43, 42, 55), (13, 31, 15), (27, 37, 70), (50, 7, 57), (69, 62, 44), (13, 1, 78), (70, 21, 27), (60, 66, 26), (2, 47, 33), (66, 60, 76), (25, 20, 4), (49, 7, 76), (53, 69, 26), (56, 74, 59), (69, 44, 64), (37, 11, 23), (5, 54, 22), (57, 41, 50), (21, 9, 19), (14, 11, 10), (68, 51, 60), (15, 42, 43), (41, 57, 40), (63, 18, 7), (73, 38, 33), (26, 66, 65), (72, 71, 78), (74, 0, 1), (56, 30, 16), (67, 31, 32), (18, 36, 23), (78, 1, 0), (3, 20, 8), (53, 26, 65), (9, 22, 54), (6, 76, 60), (74, 16, 14), (65, 50, 45), (44, 25, 64), (11, 14, 23), (52, 71, 72), (77, 2, 33), (22, 70, 36), (37, 23, 36), (9, 54, 19), (17, 31, 67), (13, 78, 12), (2, 52, 11), (43, 61, 15), (50, 65, 76), (7, 50, 76)])
_uv = me_icosphere.uv_layers.new(name='UVMap')
_uv.uv.foreach_set('vector', [0.0, 0.0, 0.0, 0.0, 0.0, 0.0, 0.0, 0.0, 0.0, 0.0, 0.0, 0.0, 0.0, 0.0, 0.0, 0.0, 0.0, 0.0, 0.0, 0.0, 0.0, 0.0, 0.0, 0.0, 0.0, 0.0, 0.0, 0.0, 0.0, 0.0, 0.0, 0.0, 0.0, 0.0, 0.0, 0.0, 0.0, 0.0, 0.0, 0.0, 0.0, 0.0, 0.0, 0.0, 0.0, 0.0, 0.0, 0.0, 0.0, 0.0, 0.0, 0.0, 0.0, 0.0, 0.0, 0.0, 0.0, 0.0, 0.0, 0.0, 0.0, 0.0, 0.0, 0.0, 0.0, 0.0, 0.0, 0.0, 0.0, 0.0, 0.0, 0.0, 0.0, 0.0, 0.0, 0.0, 0.0, 0.0, 0.0, 0.0, 0.0, 0.0, 0.0, 0.0, 0.0, 0.0, 0.0, 0.0, 0.0, 0.0, 0.0, 0.0, 0.0, 0.0, 0.0, 0.0, 0.0, 0.0, 0.0, 0.0, 0.0, 0.0, 0.0, 0.0, 0.0, 0.0, 0.0, 0.0, 0.0, 0.0, 0.0, 0.0, 0.0, 0.0, 0.0, 0.0, 0.0, 0.0, 0.0, 0.0, 0.0, 0.0, 0.0, 0.0, 0.0, 0.0, 0.0, 0.0, 0.0, 0.0, 0.0, 0.0, 0.0, 0.0, 0.0, 0.0, 0.0, 0.0, 0.0, 0.0, 0.0, 0.0, 0.0, 0.0, 0.0, 0.0, 0.0, 0.0, 0.0, 0.0, 0.0, 0.0, 0.0, 0.0, 0.0, 0.0, 0.0, 0.0, 0.0, 0.0, 0.0, 0.0, 0.0, 0.0, 0.0, 0.0, 0.0, 0.0, 0.0, 0.0, 0.0, 0.0, 0.0, 0.0, 0.0, 0.0, 0.0, 0.0, 0.0, 0.0, 0.0, 0.0, 0.0, 0.0, 0.0, 0.0, 0.0, 0.0, 0.0, 0.0, 0.0, 0.0, 0.0, 0.0, 0.0, 0.0, 0.0, 0.0, 0.0, 0.0, 0.0, 0.0, 0.0, 0.0, 0.0, 0.0, 0.0, 0.0, 0.0, 0.0, 0.0, 0.0, 0.0, 0.0, 0.0, 0.0, 0.0, 0.0, 0.0, 0.0, 0.0, 0.0, 0.0, 0.0, 0.0, 0.0, 0.0, 0.0, 0.0, 0.0, 0.0, 0.0, 0.0, 0.0, 0.0, 0.0, 0.0, 0.0, 0.0, 0.0, 0.0, 0.0, 0.0, 0.0, 0.0, 0.0, 0.0, 0.0, 0.0, 0.0, 0.0, 0.0, 0.0, 0.0, 0.0, 0.0, 0.0, 0.0, 0.0, 0.0, 0.0, 0.0, 0.0, 0.0, 0.0, 0.0, 0.0, 0.0, 0.0, 0.0, 0.0, 0.0, 0.0, 0.0, 0.0, 0.0, 0.0, 0.0, 0.0, 0.0, 0.0, 0.0, 0.0, 0.0, 0.0, 0.0, 0.0, 0.0, 0.0, 0.0, 0.0, 0.0, 0.0, 0.0, 0.0, 0.0, 0.0, 0.0, 0.0, 0.0, 0.0, 0.0, 0.0, 0.0, 0.0, 0.0, 0.0, 0.0, 0.0, 0.0, 0.0, 0.0, 0.0, 0.0, 0.0, 0.0, 0.0, 0.0, 0.0, 0.0, 0.0, 0.0, 0.0, 0.0, 0.0, 0.0, 0.0, 0.0, 0.0, 0.0, 0.0, 0.0, 0.0, 0.0, 0.0, 0.0, 0.0, 0.0, 0.0, 0.0, 0.0, 0.0, 0.0, 0.0, 0.0, 0.0, 0.0, 0.0, 0.0, 0.0, 0.0, 0.0, 0.0, 0.0, 0.0, 0.0, 0.0, 0.0, 0.0, 0.0, 0.0, 0.0, 0.0, 0.0, 0.0, 0.0, 0.0, 0.0, 0.0, 0.0, 0.0, 0.0, 0.0, 0.0, 0.0, 0.0, 0.0, 0.0, 0.0, 0.0, 0.0, 0.0, 0.0, 0.0, 0.0, 0.0, 0.0, 0.0, 0.0, 0.0, 0.0, 0.0, 0.0, 0.0, 0.0, 0.0, 0.0, 0.0, 0.0, 0.0, 0.0, 0.0, 0.0, 0.0, 0.0, 0.0, 0.0, 0.0, 0.0, 0.0, 0.0, 0.0, 0.0, 0.0, 0.0, 0.0, 0.0, 0.0, 0.0, 0.0, 0.0, 0.0, 0.0, 0.0, 0.0, 0.0, 0.0, 0.0, 0.0, 0.0, 0.0, 0.0, 0.0, 0.0, 0.0, 0.0, 0.0, 0.0, 0.0, 0.0, 0.0, 0.0, 0.0, 0.0, 0.0, 0.0, 0.0, 0.0, 0.0, 0.0, 0.0, 0.0, 0.0, 0.0, 0.0, 0.0, 0.0, 0.0, 0.0, 0.0, 0.0, 0.0, 0.0, 0.0, 0.0, 0.0, 0.0, 0.0, 0.0, 0.0, 0.0, 0.0, 0.0, 0.0, 0.0, 0.0, 0.0, 0.0, 0.0, 0.0, 0.0, 0.0, 0.0, 0.0, 0.0, 0.0, 0.0, 0.0, 0.0, 0.0, 0.0, 0.0, 0.0, 0.0, 0.0, 0.0, 0.0, 0.0, 0.0, 0.0, 0.0, 0.0, 0.0, 0.0, 0.0, 0.0, 0.0, 0.0, 0.0, 0.0, 0.0, 0.0, 0.0, 0.0, 0.0, 0.0, 0.0, 0.0, 0.0, 0.0, 0.0, 0.0, 0.0, 0.0, 0.0, 0.0, 0.0, 0.0, 0.0, 0.0, 0.0, 0.0, 0.0, 0.0, 0.0, 0.0, 0.0, 0.0, 0.0, 0.0, 0.0, 0.0, 0.0, 0.0, 0.0, 0.0, 0.0, 0.0, 0.0, 0.0, 0.0, 0.0, 0.0, 0.0, 0.0, 0.0, 0.0, 0.0, 0.0, 0.0, 0.0, 0.0, 0.0, 0.0, 0.0, 0.0, 0.0, 0.0, 0.0, 0.0, 0.0, 0.0, 0.0, 0.0, 0.0, 0.0, 0.0, 0.0, 0.0, 0.0, 0.0, 0.0, 0.0, 0.0, 0.0, 0.0, 0.0, 0.0, 0.0, 0.0, 0.0, 0.0, 0.0, 0.0, 0.0, 0.0, 0.0, 0.0, 0.0, 0.0, 0.0, 0.0, 0.0, 0.0, 0.0, 0.0, 0.0, 0.0, 0.0, 0.0, 0.0, 0.0, 0.0, 0.0, 0.0, 0.0, 0.0, 0.0, 0.0, 0.0, 0.0, 0.0, 0.0, 0.0, 0.0, 0.0, 0.0, 0.0, 0.0, 0.0, 0.0, 0.0, 0.0, 0.0, 0.0, 0.0, 0.0, 0.0, 0.0, 0.0, 0.0, 0.0, 0.0, 0.0, 0.0, 0.0, 0.0, 0.0, 0.0, 0.0, 0.0, 0.0, 0.0, 0.0, 0.0, 0.0, 0.0, 0.0, 0.0, 0.0, 0.0, 0.0, 0.0, 0.0, 0.0, 0.0, 0.0, 0.0, 0.0, 0.0, 0.0, 0.0, 0.0, 0.0, 0.0, 0.0, 0.0, 0.0, 0.0, 0.0, 0.0, 0.0, 0.0, 0.0, 0.0, 0.0, 0.0, 0.0, 0.0, 0.0, 0.0, 0.0, 0.0, 0.0, 0.0, 0.0, 0.0, 0.0, 0.0, 0.0, 0.0, 0.0, 0.0, 0.0, 0.0, 0.0, 0.0, 0.0, 0.0, 0.0, 0.0, 0.0, 0.0, 0.0, 0.0, 0.0, 0.0, 0.0, 0.0, 0.0, 0.0, 0.0, 0.0, 0.0, 0.0, 0.0, 0.0, 0.0, 0.0, 0.0, 0.0, 0.0, 0.0, 0.0, 0.0, 0.0, 0.0, 0.0, 0.0, 0.0, 0.0, 0.0, 0.0, 0.0, 0.0, 0.0, 0.0, 0.0, 0.0, 0.0, 0.0, 0.0, 0.0, 0.0, 0.0, 0.0, 0.0, 0.0, 0.0, 0.0, 0.0, 0.0, 0.0, 0.0, 0.0, 0.0, 0.0, 0.0, 0.0, 0.0, 0.0, 0.0, 0.0, 0.0, 0.0, 0.0, 0.0, 0.0, 0.0, 0.0, 0.0, 0.0, 0.0, 0.0, 0.0, 0.0, 0.0, 0.0, 0.0, 0.0, 0.0, 0.0, 0.0, 0.0, 0.0, 0.0, 0.0, 0.0, 0.0, 0.0, 0.0, 0.0, 0.0, 0.0, 0.0, 0.0, 0.0, 0.0, 0.0, 0.0, 0.0, 0.0, 0.0, 0.0, 0.0, 0.0, 0.0, 0.0, 0.0, 0.0, 0.0, 0.0, 0.0, 0.0, 0.0, 0.0, 0.0, 0.0, 0.0, 0.0, 0.0, 0.0, 0.0, 0.0, 0.0, 0.0, 0.0, 0.0, 0.0, 0.0, 0.0, 0.0, 0.0, 0.0, 0.0, 0.0, 0.0, 0.0, 0.0, 0.0, 0.0, 0.0, 0.0, 0.0, 0.0, 0.0, 0.0, 0.0, 0.0, 0.0, 0.0, 0.0, 0.0, 0.0, 0.0, 0.0, 0.0, 0.0, 0.0, 0.0, 0.0, 0.0, 0.0, 0.0, 0.0, 0.0, 0.0, 0.0, 0.0, 0.0, 0.0, 0.0, 0.0, 0.0, 0.0, 0.0, 0.0, 0.0, 0.0, 0.0, 0.0, 0.0, 0.0, 0.0, 0.0, 0.0, 0.0, 0.0, 0.0, 0.0, 0.0, 0.0, 0.0, 0.0, 0.0, 0.0, 0.0, 0.0, 0.0, 0.0, 0.0, 0.0, 0.0, 0.0, 0.0, 0.0, 0.0, 0.0, 0.0, 0.0, 0.0, 0.0, 0.0, 0.0, 0.0, 0.0, 0.0, 0.0, 0.0, 0.0, 0.0, 0.0, 0.0, 0.0, 0.0, 0.0])
me_icosphere.materials.append(mat_rock)
me_icosphere.update()
me_cube = bpy.data.meshes.new('Cube')
me_cube.from_pydata([(-1.0, 1.0, 1.588), (-1.0, 1.0, -0.4124), (2.227, 1.0, 0.6603), (2.227, 1.0, -0.4124), (-1.0, -1.0, 1.588), (-1.0, -1.0, -0.4124), (2.227, -1.0, 0.6603), (2.227, -1.0, -0.4124), (-9.1e-07, -1.0, -0.4124), (-9.974e-07, 1.0, 2.588), (-9.1e-07, -1.0, 2.588), (-9.974e-07, 1.0, -0.4124), (1.113, -1.0, -0.4124), (1.113, 1.0, 1.624), (1.113, -1.0, 1.624), (1.113, 1.0, -0.4124), (-1.0, -2.409, 1.588), (-1.0, -2.409, -0.4124), (-8.484e-07, -2.409, 2.588), (-8.484e-07, -2.409, -0.4124), (1.113, -2.409, 1.624), (1.113, -2.409, -0.4124)], [], [(13, 14, 6, 2), (3, 2, 6, 7), (8, 12, 21, 19), (12, 15, 3, 7), (15, 13, 2, 3), (5, 4, 0, 1), (1, 0, 9, 11), (5, 1, 11, 8), (12, 14, 20, 21), (0, 4, 10, 9), (7, 6, 14, 12), (11, 9, 13, 15), (8, 11, 15, 12), (9, 10, 14, 13), (19, 18, 16, 17), (21, 20, 18, 19), (10, 4, 16, 18), (4, 5, 17, 16), (14, 10, 18, 20), (5, 8, 19, 17)])
me_cube.polygons.foreach_set('material_index', [1, 0, 0, 0, 0, 0, 0, 0, 0, 1, 0, 0, 0, 1, 0, 0, 1, 0, 1, 0])
_uv = me_cube.uv_layers.new(name='UVMap')
_uv.uv.foreach_set('vector', [0.625, 0.6875, 0.875, 0.6875, 0.875, 0.75, 0.625, 0.75, 0.375, 0.75, 0.625, 0.75, 0.625, 1.0, 0.375, 1.0, 0.125, 0.625, 0.125, 0.6875, 0.125, 0.6875, 0.125, 0.625, 0.125, 0.6875, 0.375, 0.6875, 0.375, 0.75, 0.125, 0.75, 0.375, 0.6875, 0.625, 0.6875, 0.625, 0.75, 0.375, 0.75, 0.375, 0.25, 0.625, 0.25, 0.625, 0.5, 0.375, 0.5, 0.375, 0.5, 0.625, 0.5, 0.625, 0.625, 0.375, 0.625, 0.125, 0.5, 0.375, 0.5, 0.375, 0.625, 0.125, 0.625, 0.375, 0.0625, 0.625, 0.0625, 0.625, 0.0625, 0.375, 0.0625, 0.625, 0.5, 0.875, 0.5, 0.875, 0.625, 0.625, 0.625, 0.375, 0.0, 0.625, 0.0, 0.625, 0.0625, 0.375, 0.0625, 0.375, 0.625, 0.625, 0.625, 0.625, 0.6875, 0.375, 0.6875, 0.125, 0.625, 0.375, 0.625, 0.375, 0.6875, 0.125, 0.6875, 0.625, 0.625, 0.875, 0.625, 0.875, 0.6875, 0.625, 0.6875, 0.375, 0.125, 0.625, 0.125, 0.625, 0.25, 0.375, 0.25, 0.375, 0.0625, 0.625, 0.0625, 0.625, 0.125, 0.375, 0.125, 0.875, 0.625, 0.875, 0.5, 0.875, 0.5, 0.875, 0.625, 0.625, 0.25, 0.375, 0.25, 0.375, 0.25, 0.625, 0.25, 0.875, 0.6875, 0.875, 0.625, 0.875, 0.625, 0.875, 0.6875, 0.125, 0.5, 0.125, 0.625, 0.125, 0.625, 0.125, 0.5])
me_cube.materials.append(mat_house_yellow)
me_cube.materials.append(mat_house_red)
me_cube.use_mirror_vertex_groups = False
me_cube.update()
me_cube_005 = bpy.data.meshes.new('Cube.005')
me_cube_005.from_pydata([(-1.0, -1.0, -0.4124), (-1.0, -1.0, 1.588), (-1.0, 1.0, -0.4124), (-1.0, 1.0, 1.588), (1.0, -1.0, -0.4124), (1.0, -1.0, 1.588), (1.0, 1.0, -0.4124), (1.0, 1.0, 1.588), (4.768e-07, 1.0, -0.4124), (4.768e-07, 1.0, 2.588), (4.768e-07, -1.0, -0.4124), (4.768e-07, -1.0, 2.588)], [], [(0, 1, 3, 2), (8, 9, 7, 6), (6, 7, 5, 4), (10, 11, 1, 0), (8, 6, 4, 10), (9, 3, 1, 11), (7, 9, 11, 5), (2, 8, 10, 0), (4, 5, 11, 10), (2, 3, 9, 8)])
me_cube_005.polygons.foreach_set('material_index', [0, 0, 0, 0, 0, 1, 1, 0, 0, 0])
_uv = me_cube_005.uv_layers.new(name='UVMap')
_uv.uv.foreach_set('vector', [0.375, 0.0, 0.625, 0.0, 0.625, 0.25, 0.375, 0.25, 0.375, 0.375, 0.625, 0.375, 0.625, 0.5, 0.375, 0.5, 0.375, 0.5, 0.625, 0.5, 0.625, 0.75, 0.375, 0.75, 0.375, 0.875, 0.625, 0.875, 0.625, 1.0, 0.375, 1.0, 0.25, 0.5, 0.375, 0.5, 0.375, 0.75, 0.25, 0.75, 0.75, 0.5, 0.875, 0.5, 0.875, 0.75, 0.75, 0.75, 0.625, 0.5, 0.75, 0.5, 0.75, 0.75, 0.625, 0.75, 0.125, 0.5, 0.25, 0.5, 0.25, 0.75, 0.125, 0.75, 0.375, 0.75, 0.625, 0.75, 0.625, 0.875, 0.375, 0.875, 0.375, 0.25, 0.625, 0.25, 0.625, 0.375, 0.375, 0.375])
me_cube_005.materials.append(mat_house_yellow)
me_cube_005.materials.append(mat_house_red)
me_cube_005.update()
me_cube_001 = bpy.data.meshes.new('Cube.001')
me_cube_001.from_pydata([(-1.0, -1.0, -0.2696), (-1.0, -1.0, 0.7304), (-1.0, 1.0, -0.2696), (-1.0, 1.0, 0.7304), (1.0, -1.0, -0.2696), (1.0, -1.0, 0.7304), (1.0, 1.0, -0.2696), (1.0, 1.0, 0.7304), (0.0, 1.0, -0.2696), (0.0, 1.0, 1.73), (0.0, -1.0, -0.2696), (0.0, -1.0, 1.73)], [], [(0, 1, 3, 2), (8, 9, 7, 6), (6, 7, 5, 4), (10, 11, 1, 0), (8, 6, 4, 10), (9, 3, 1, 11), (7, 9, 11, 5), (2, 8, 10, 0), (4, 5, 11, 10), (2, 3, 9, 8)])
me_cube_001.polygons.foreach_set('material_index', [0, 0, 0, 0, 0, 1, 1, 0, 0, 0])
_uv = me_cube_001.uv_layers.new(name='UVMap')
_uv.uv.foreach_set('vector', [0.375, 0.0, 0.625, 0.0, 0.625, 0.25, 0.375, 0.25, 0.375, 0.375, 0.625, 0.375, 0.625, 0.5, 0.375, 0.5, 0.375, 0.5, 0.625, 0.5, 0.625, 0.75, 0.375, 0.75, 0.375, 0.875, 0.625, 0.875, 0.625, 1.0, 0.375, 1.0, 0.25, 0.5, 0.375, 0.5, 0.375, 0.75, 0.25, 0.75, 0.75, 0.5, 0.875, 0.5, 0.875, 0.75, 0.75, 0.75, 0.625, 0.5, 0.75, 0.5, 0.75, 0.75, 0.625, 0.75, 0.125, 0.5, 0.25, 0.5, 0.25, 0.75, 0.125, 0.75, 0.375, 0.75, 0.625, 0.75, 0.625, 0.875, 0.375, 0.875, 0.375, 0.25, 0.625, 0.25, 0.625, 0.375, 0.375, 0.375])
me_cube_001.materials.append(mat_house_yellow)
me_cube_001.materials.append(mat_house_red)
me_cube_001.update()
me_cube_010 = bpy.data.meshes.new('Cube.010')
me_cube_010.from_pydata([(-1.0, -1.0, -0.4124), (-1.0, -1.0, 1.588), (-1.0, 1.0, -0.4124), (-1.0, 1.0, 1.588), (1.0, -1.0, -0.4124), (1.0, -1.0, 1.588), (1.0, 1.0, -0.4124), (1.0, 1.0, 1.588), (0.0, 1.0, -0.4124), (0.0, 1.0, 2.588), (0.0, -1.0, -0.4124), (0.0, -1.0, 2.588), (-1.0, -1.0, 0.5876), (-1.0, 1.0, 0.5876), (1.0, 1.0, 0.5876), (1.0, -1.0, 0.5876), (0.0, -1.0, 0.5876), (0.0, 1.0, 0.5876), (-2.0, 1.0, -0.4124), (-2.0, -1.0, -0.4124), (-2.0, 1.0, 0.5876), (-2.0, -1.0, 0.5876), (-1.0, 1.907e-06, -0.4124), (-1.0, 1.907e-06, 1.588), (1.0, 1.907e-06, -0.4124), (1.0, 1.907e-06, 1.588), (0.0, 1.907e-06, 2.588), (0.0, 1.907e-06, -0.4124), (1.0, 1.907e-06, 0.5876), (-1.0, 1.907e-06, 1.088), (-2.0, 1.907e-06, -0.4124), (-2.0, 1.907e-06, 1.088)], [], [(29, 23, 3, 13), (17, 9, 7, 14), (28, 25, 5, 15), (16, 11, 1, 12), (27, 24, 4, 10), (26, 23, 1, 11), (25, 26, 11, 5), (22, 27, 10, 0), (15, 5, 11, 16), (13, 3, 9, 17), (2, 13, 17, 8), (4, 15, 16, 10), (10, 16, 12, 0), (24, 28, 15, 4), (8, 17, 14, 6), (13, 2, 18, 20), (30, 31, 20, 18), (22, 0, 19, 30), (0, 12, 21, 19), (29, 13, 20, 31), (12, 29, 31, 21), (2, 22, 30, 18), (19, 21, 31, 30), (6, 14, 28, 24), (2, 8, 27, 22), (7, 9, 26, 25), (9, 3, 23, 26), (8, 6, 24, 27), (14, 7, 25, 28), (12, 1, 23, 29)])
me_cube_010.polygons.foreach_set('material_index', [0, 0, 0, 0, 0, 1, 1, 0, 0, 0, 0, 0, 0, 0, 0, 0, 0, 0, 0, 1, 1, 0, 0, 0, 0, 1, 1, 0, 0, 0])
_uv = me_cube_010.uv_layers.new(name='UVMap')
_uv.uv.foreach_set('vector', [0.5, 0.125, 0.625, 0.125, 0.625, 0.25, 0.5, 0.25, 0.4583, 0.375, 0.625, 0.375, 0.625, 0.5, 0.5, 0.5, 0.5, 0.625, 0.625, 0.625, 0.625, 0.75, 0.5, 0.75, 0.4583, 0.875, 0.625, 0.875, 0.625, 1.0, 0.5, 1.0, 0.25, 0.625, 0.375, 0.625, 0.375, 0.75, 0.25, 0.75, 0.75, 0.625, 0.875, 0.625, 0.875, 0.75, 0.75, 0.75, 0.625, 0.625, 0.75, 0.625, 0.75, 0.75, 0.625, 0.75, 0.125, 0.625, 0.25, 0.625, 0.25, 0.75, 0.125, 0.75, 0.5, 0.75, 0.625, 0.75, 0.625, 0.875, 0.4583, 0.875, 0.5, 0.25, 0.625, 0.25, 0.625, 0.375, 0.4583, 0.375, 0.375, 0.25, 0.5, 0.25, 0.4583, 0.375, 0.375, 0.375, 0.375, 0.75, 0.5, 0.75, 0.4583, 0.875, 0.375, 0.875, 0.375, 0.875, 0.4583, 0.875, 0.5, 1.0, 0.375, 1.0, 0.375, 0.625, 0.5, 0.625, 0.5, 0.75, 0.375, 0.75, 0.375, 0.375, 0.4583, 0.375, 0.5, 0.5, 0.375, 0.5, 0.5, 0.25, 0.375, 0.25, 0.375, 0.25, 0.5, 0.25, 0.375, 0.125, 0.5, 0.125, 0.5, 0.25, 0.375, 0.25, 0.125, 0.625, 0.125, 0.75, 0.125, 0.75, 0.125, 0.625, 0.375, 1.0, 0.5, 1.0, 0.5, 1.0, 0.375, 1.0, 0.5, 0.125, 0.5, 0.25, 0.5, 0.25, 0.5, 0.125, 0.5, 0.0, 0.5, 0.125, 0.5, 0.125, 0.5, 0.0, 0.125, 0.5, 0.125, 0.625, 0.125, 0.625, 0.125, 0.5, 0.375, 0.0, 0.5, 0.0, 0.5, 0.125, 0.375, 0.125, 0.375, 0.5, 0.5, 0.5, 0.5, 0.625, 0.375, 0.625, 0.125, 0.5, 0.25, 0.5, 0.25, 0.625, 0.125, 0.625, 0.625, 0.5, 0.75, 0.5, 0.75, 0.625, 0.625, 0.625, 0.75, 0.5, 0.875, 0.5, 0.875, 0.625, 0.75, 0.625, 0.25, 0.5, 0.375, 0.5, 0.375, 0.625, 0.25, 0.625, 0.5, 0.5, 0.625, 0.5, 0.625, 0.625, 0.5, 0.625, 0.5, 0.0, 0.625, 0.0, 0.625, 0.125, 0.5, 0.125])
me_cube_010.materials.append(mat_house_yellow)
me_cube_010.materials.append(mat_house_red)
me_cube_010.update()

# ---- objects
ob_lighthouse = bpy.data.objects.new('lighthouse', me_cylinder)
ob_water = bpy.data.objects.new('water', me_plane)
ob_base_rocks = bpy.data.objects.new('base rocks', me_icosphere)
ob_light = bpy.data.objects.new('Light', light_light)
ob_camera = bpy.data.objects.new('Camera', cam_camera)
ob_3 = bpy.data.objects.new('3', me_cube)
ob_cube = bpy.data.objects.new('Cube', me_cube_005)
ob_cube_001 = bpy.data.objects.new('Cube.001', me_cube_001)
ob_1_001 = bpy.data.objects.new('1.001', me_cube_010)
ob_cube_002 = bpy.data.objects.new('Cube.002', me_cube_001)
ob_cube_003 = bpy.data.objects.new('Cube.003', me_cube_001)
ob_cube_004 = bpy.data.objects.new('Cube.004', me_cube_001)
ob_3_001 = bpy.data.objects.new('3.001', me_cube)
ob_cube_005 = bpy.data.objects.new('Cube.005', me_cube_005)
ob_1_002 = bpy.data.objects.new('1.002', me_cube_010)
ob_3_002 = bpy.data.objects.new('3.002', me_cube)
ob_3_003 = bpy.data.objects.new('3.003', me_cube)
ob_cube_006 = bpy.data.objects.new('Cube.006', me_cube_005)
ob_cube_007 = bpy.data.objects.new('Cube.007', me_cube_001)
ob_cube_008 = bpy.data.objects.new('Cube.008', me_cube_001)

# ---- transforms, parenting, visibility, modifiers, constraints
ob_lighthouse.location = (-5.316, -1.92, 1.263)
ob_lighthouse.scale = (0.6316, 0.6316, 0.6316)
ob_water.location = (0.0, 0.0, 0.0)
ob_water.scale = (30.09, 30.09, 30.09)
ob_base_rocks.location = (0.0, 0.0, 0.0)
ob_light.location = (4.076, 1.005, 5.904)
ob_light.rotation_euler = (0.6503, 0.05522, 1.866)
ob_light.lock_rotations_4d = False
ob_light.empty_display_type = 'ARROWS'
ob_light.color = (0.0, 0.0, 0.0, 0.0)
ob_light.lineart.crease_threshold = 0.0
ob_camera.location = (7.359, -6.926, 4.958)
ob_camera.rotation_euler = (1.109, 0.0, 0.8149)
ob_camera.lock_rotations_4d = False
ob_camera.empty_display_type = 'ARROWS'
ob_camera.color = (0.0, 0.0, 0.0, 0.0)
ob_camera.display_type = 'WIRE'
ob_camera.lineart.crease_threshold = 0.0
ob_3.location = (2.724, -0.6812, 2.4)
ob_3.rotation_euler = (0.0, -0.0, 0.7905)
ob_3.scale = (0.2055, 0.2055, 0.2055)
ob_3.lock_rotations_4d = False
ob_3.empty_display_type = 'ARROWS'
ob_3.lineart.crease_threshold = 0.0
ob_cube.location = (2.393, -2.301, 2.352)
ob_cube.rotation_euler = (0.0, -0.0, -1.707)
ob_cube.scale = (0.2055, 0.2055, 0.2055)
ob_cube_001.location = (3.583, -2.362, 2.302)
ob_cube_001.rotation_euler = (0.0, -0.0, -1.694)
ob_cube_001.scale = (0.2055, 0.2055, 0.2055)
ob_1_001.location = (2.45, -3.09, 2.235)
ob_1_001.rotation_euler = (0.0, -0.0, -1.298)
ob_1_001.scale = (0.2055, 0.2055, 0.2055)
ob_cube_002.location = (4.237, -1.519, 2.22)
ob_cube_002.rotation_euler = (0.0, -0.0, 0.1224)
ob_cube_002.scale = (0.2055, 0.2055, 0.2055)
ob_cube_003.location = (4.223, -2.531, 2.239)
ob_cube_003.rotation_euler = (0.0, -0.0, 0.5551)
ob_cube_003.scale = (0.2055, 0.2055, 0.2055)
ob_cube_004.location = (3.505, -1.546, 2.314)
ob_cube_004.rotation_euler = (0.0, -0.0, -0.01472)
ob_cube_004.scale = (0.2055, 0.2055, 0.2055)
ob_3_001.location = (1.791, -1.179, 2.452)
ob_3_001.rotation_euler = (0.0, -0.0, -0.06823)
ob_3_001.scale = (0.2055, 0.2055, 0.2055)
ob_3_001.lock_rotations_4d = False
ob_3_001.empty_display_type = 'ARROWS'
ob_3_001.lineart.crease_threshold = 0.0
ob_cube_005.location = (2.467, -1.828, 2.381)
ob_cube_005.rotation_euler = (0.0, -0.0, -1.707)
ob_cube_005.scale = (0.2055, 0.2055, 0.2055)
ob_1_002.location = (3.458, -3.046, 2.245)
ob_1_002.rotation_euler = (0.0, -0.0, 2.144)
ob_1_002.scale = (0.2055, 0.2055, 0.2055)
ob_3_002.location = (3.734, -0.6806, 2.27)
ob_3_002.rotation_euler = (0.0, -0.0, 1.875)
ob_3_002.scale = (0.2055, 0.2055, 0.2055)
ob_3_002.lock_rotations_4d = False
ob_3_002.empty_display_type = 'ARROWS'
ob_3_002.lineart.crease_threshold = 0.0
ob_3_003.location = (1.179, -2.433, 2.347)
ob_3_003.rotation_euler = (0.0, -0.0, -1.557)
ob_3_003.scale = (0.2055, 0.2055, 0.2055)
ob_3_003.lock_rotations_4d = False
ob_3_003.empty_display_type = 'ARROWS'
ob_3_003.lineart.crease_threshold = 0.0
ob_cube_006.location = (1.056, -2.181, 2.313)
ob_cube_006.rotation_euler = (0.0, -0.0, -3.115)
ob_cube_006.scale = (0.2055, 0.2055, 0.2055)
ob_cube_007.location = (1.8, -2.43, 2.352)
ob_cube_007.rotation_euler = (0.0, -0.0, -2.272)
ob_cube_007.scale = (0.2055, 0.2055, 0.2055)
ob_cube_008.location = (3.005, -2.167, 2.338)
ob_cube_008.rotation_euler = (0.0, -0.0, -0.7926)
ob_cube_008.scale = (0.2055, 0.2055, 0.2055)

# ---- collection membership
scene.collection.objects.link(ob_lighthouse)
scene.collection.objects.link(ob_water)
scene.collection.objects.link(ob_base_rocks)
col_collection.objects.link(ob_light)
col_collection.objects.link(ob_camera)
col_houses.objects.link(ob_3)
col_houses.objects.link(ob_cube)
col_houses.objects.link(ob_cube_001)
col_houses.objects.link(ob_1_001)
col_houses.objects.link(ob_cube_002)
col_houses.objects.link(ob_cube_003)
col_houses.objects.link(ob_cube_004)
col_houses.objects.link(ob_3_001)
col_houses.objects.link(ob_cube_005)
col_houses.objects.link(ob_1_002)
col_houses.objects.link(ob_3_002)
col_houses.objects.link(ob_3_003)
col_houses.objects.link(ob_cube_006)
col_houses.objects.link(ob_cube_007)
col_houses.objects.link(ob_cube_008)

# ---- scene / render settings (as saved in the file)
scene.camera = ob_camera
scene.frame_start = 1; scene.frame_end = 250; scene.frame_set(1)
scene.render.engine = 'BLENDER_EEVEE_NEXT'
scene.cycles.sampling_pattern = 'TABULATED_SOBOL'
scene.cycles.use_light_tree = False
scene.eevee.use_gtao = True
scene.eevee.gtao_distance = 0.89
scene.eevee.use_raytracing = True
scene.view_settings.view_transform = 'Filmic'
bpy.context.view_layer.update()
